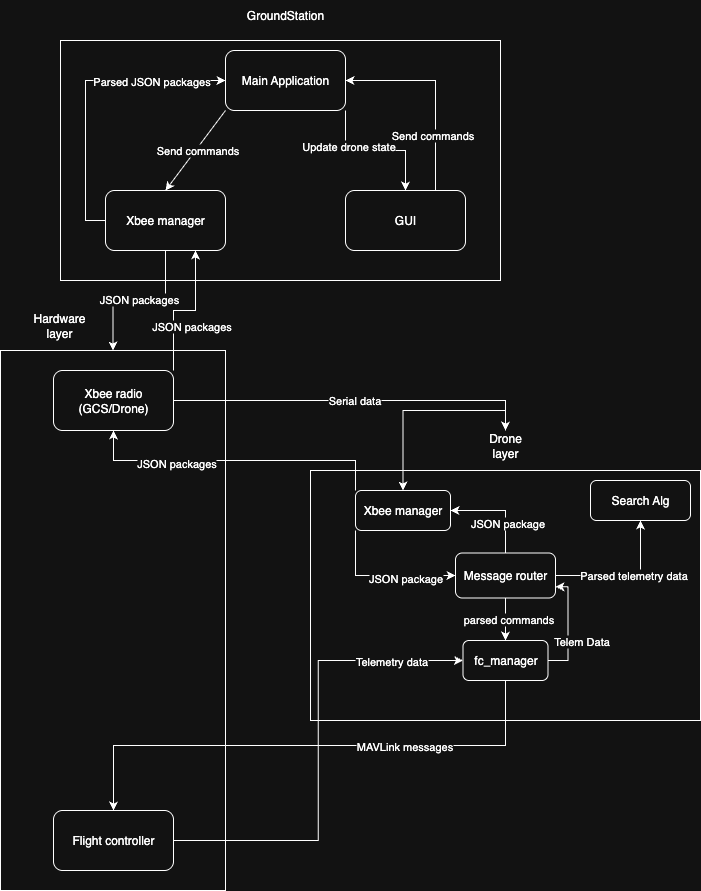

The diagram above was exported from draw.io. Its source (the exported page's mxGraphModel, read from the mxfile embedded in the PNG):
<mxGraphModel dx="1001" dy="694" grid="1" gridSize="10" guides="1" tooltips="1" connect="1" arrows="1" fold="1" page="1" pageScale="1" pageWidth="850" pageHeight="1100" math="0" shadow="0">
  <root>
    <mxCell id="0" />
    <mxCell id="1" parent="0" />
    <mxCell id="Ntx_PdIwx_aRY5FcVJAs-1" value="" style="rounded=0;whiteSpace=wrap;html=1;" parent="1" vertex="1">
      <mxGeometry x="200" y="60" width="440" height="240" as="geometry" />
    </mxCell>
    <mxCell id="Ntx_PdIwx_aRY5FcVJAs-2" value="GroundStation" style="text;html=1;align=center;verticalAlign=middle;whiteSpace=wrap;rounded=0;" parent="1" vertex="1">
      <mxGeometry x="395" y="20" width="60" height="30" as="geometry" />
    </mxCell>
    <mxCell id="72Hdjz3ytkDfMQCgoBp--5" style="edgeStyle=orthogonalEdgeStyle;rounded=0;orthogonalLoop=1;jettySize=auto;html=1;exitX=1;exitY=1;exitDx=0;exitDy=0;entryX=0.5;entryY=0;entryDx=0;entryDy=0;" parent="1" source="Ntx_PdIwx_aRY5FcVJAs-3" target="Ntx_PdIwx_aRY5FcVJAs-5" edge="1">
      <mxGeometry relative="1" as="geometry" />
    </mxCell>
    <mxCell id="72Hdjz3ytkDfMQCgoBp--6" value="Update drone state" style="edgeLabel;html=1;align=center;verticalAlign=middle;resizable=0;points=[];" parent="72Hdjz3ytkDfMQCgoBp--5" vertex="1" connectable="0">
      <mxGeometry x="-0.5" y="2" relative="1" as="geometry">
        <mxPoint as="offset" />
      </mxGeometry>
    </mxCell>
    <mxCell id="Ntx_PdIwx_aRY5FcVJAs-3" value="Main Application" style="rounded=1;whiteSpace=wrap;html=1;" parent="1" vertex="1">
      <mxGeometry x="365" y="70" width="120" height="60" as="geometry" />
    </mxCell>
    <mxCell id="72Hdjz3ytkDfMQCgoBp--2" style="edgeStyle=orthogonalEdgeStyle;rounded=0;orthogonalLoop=1;jettySize=auto;html=1;exitX=0.75;exitY=0;exitDx=0;exitDy=0;entryX=1;entryY=0.5;entryDx=0;entryDy=0;" parent="1" source="Ntx_PdIwx_aRY5FcVJAs-5" target="Ntx_PdIwx_aRY5FcVJAs-3" edge="1">
      <mxGeometry relative="1" as="geometry" />
    </mxCell>
    <mxCell id="72Hdjz3ytkDfMQCgoBp--4" value="Send commands" style="edgeLabel;html=1;align=center;verticalAlign=middle;resizable=0;points=[];" parent="72Hdjz3ytkDfMQCgoBp--2" vertex="1" connectable="0">
      <mxGeometry x="-0.45" y="4" relative="1" as="geometry">
        <mxPoint as="offset" />
      </mxGeometry>
    </mxCell>
    <mxCell id="Ntx_PdIwx_aRY5FcVJAs-5" value="GUI" style="rounded=1;whiteSpace=wrap;html=1;" parent="1" vertex="1">
      <mxGeometry x="485" y="210" width="120" height="60" as="geometry" />
    </mxCell>
    <mxCell id="72Hdjz3ytkDfMQCgoBp--1" style="edgeStyle=orthogonalEdgeStyle;rounded=0;orthogonalLoop=1;jettySize=auto;html=1;exitX=0.5;exitY=1;exitDx=0;exitDy=0;entryX=0.5;entryY=0;entryDx=0;entryDy=0;" parent="1" source="Ntx_PdIwx_aRY5FcVJAs-6" target="Ntx_PdIwx_aRY5FcVJAs-15" edge="1">
      <mxGeometry relative="1" as="geometry" />
    </mxCell>
    <mxCell id="72Hdjz3ytkDfMQCgoBp--39" value="JSON packages&amp;nbsp;" style="edgeLabel;html=1;align=center;verticalAlign=middle;resizable=0;points=[];" parent="72Hdjz3ytkDfMQCgoBp--1" vertex="1" connectable="0">
      <mxGeometry x="-0.0029" y="-2" relative="1" as="geometry">
        <mxPoint as="offset" />
      </mxGeometry>
    </mxCell>
    <mxCell id="72Hdjz3ytkDfMQCgoBp--43" style="edgeStyle=orthogonalEdgeStyle;rounded=0;orthogonalLoop=1;jettySize=auto;html=1;exitX=0;exitY=0.5;exitDx=0;exitDy=0;entryX=0;entryY=0.5;entryDx=0;entryDy=0;" parent="1" source="Ntx_PdIwx_aRY5FcVJAs-6" target="Ntx_PdIwx_aRY5FcVJAs-3" edge="1">
      <mxGeometry relative="1" as="geometry" />
    </mxCell>
    <mxCell id="72Hdjz3ytkDfMQCgoBp--44" value="Parsed JSON packages" style="edgeLabel;html=1;align=center;verticalAlign=middle;resizable=0;points=[];" parent="72Hdjz3ytkDfMQCgoBp--43" vertex="1" connectable="0">
      <mxGeometry x="0.5007" relative="1" as="geometry">
        <mxPoint as="offset" />
      </mxGeometry>
    </mxCell>
    <mxCell id="Ntx_PdIwx_aRY5FcVJAs-6" value="Xbee manager" style="rounded=1;whiteSpace=wrap;html=1;" parent="1" vertex="1">
      <mxGeometry x="245" y="210" width="120" height="60" as="geometry" />
    </mxCell>
    <mxCell id="Ntx_PdIwx_aRY5FcVJAs-13" value="" style="endArrow=classic;html=1;rounded=0;exitX=0;exitY=1;exitDx=0;exitDy=0;entryX=0.5;entryY=0;entryDx=0;entryDy=0;" parent="1" source="Ntx_PdIwx_aRY5FcVJAs-3" target="Ntx_PdIwx_aRY5FcVJAs-6" edge="1">
      <mxGeometry width="50" height="50" relative="1" as="geometry">
        <mxPoint x="400" y="270" as="sourcePoint" />
        <mxPoint x="450" y="220" as="targetPoint" />
      </mxGeometry>
    </mxCell>
    <mxCell id="Ntx_PdIwx_aRY5FcVJAs-14" value="Send commands" style="edgeLabel;html=1;align=center;verticalAlign=middle;resizable=0;points=[];" parent="Ntx_PdIwx_aRY5FcVJAs-13" vertex="1" connectable="0">
      <mxGeometry x="-0.012" y="1" relative="1" as="geometry">
        <mxPoint as="offset" />
      </mxGeometry>
    </mxCell>
    <mxCell id="Ntx_PdIwx_aRY5FcVJAs-15" value="" style="rounded=0;whiteSpace=wrap;html=1;" parent="1" vertex="1">
      <mxGeometry x="140" y="370" width="225" height="540" as="geometry" />
    </mxCell>
    <mxCell id="Ntx_PdIwx_aRY5FcVJAs-16" value="Hardware layer" style="text;html=1;align=center;verticalAlign=middle;whiteSpace=wrap;rounded=0;" parent="1" vertex="1">
      <mxGeometry x="160" y="330" width="77.5" height="30" as="geometry" />
    </mxCell>
    <mxCell id="72Hdjz3ytkDfMQCgoBp--7" value="" style="rounded=0;whiteSpace=wrap;html=1;" parent="1" vertex="1">
      <mxGeometry x="450" y="490" width="390" height="250" as="geometry" />
    </mxCell>
    <mxCell id="72Hdjz3ytkDfMQCgoBp--13" style="edgeStyle=orthogonalEdgeStyle;rounded=0;orthogonalLoop=1;jettySize=auto;html=1;exitX=0.5;exitY=0;exitDx=0;exitDy=0;entryX=0.5;entryY=0;entryDx=0;entryDy=0;" parent="1" source="72Hdjz3ytkDfMQCgoBp--8" target="72Hdjz3ytkDfMQCgoBp--11" edge="1">
      <mxGeometry relative="1" as="geometry" />
    </mxCell>
    <mxCell id="72Hdjz3ytkDfMQCgoBp--8" value="Drone layer" style="text;html=1;align=center;verticalAlign=middle;whiteSpace=wrap;rounded=0;" parent="1" vertex="1">
      <mxGeometry x="615" y="450" width="60" height="30" as="geometry" />
    </mxCell>
    <mxCell id="72Hdjz3ytkDfMQCgoBp--10" value="Serial data" style="edgeStyle=orthogonalEdgeStyle;rounded=0;orthogonalLoop=1;jettySize=auto;html=1;exitX=1;exitY=0.5;exitDx=0;exitDy=0;entryX=0.5;entryY=0;entryDx=0;entryDy=0;" parent="1" source="72Hdjz3ytkDfMQCgoBp--9" target="72Hdjz3ytkDfMQCgoBp--8" edge="1">
      <mxGeometry relative="1" as="geometry" />
    </mxCell>
    <mxCell id="72Hdjz3ytkDfMQCgoBp--38" style="edgeStyle=orthogonalEdgeStyle;rounded=0;orthogonalLoop=1;jettySize=auto;html=1;exitX=1;exitY=0;exitDx=0;exitDy=0;entryX=0.75;entryY=1;entryDx=0;entryDy=0;" parent="1" source="72Hdjz3ytkDfMQCgoBp--9" target="Ntx_PdIwx_aRY5FcVJAs-6" edge="1">
      <mxGeometry relative="1" as="geometry" />
    </mxCell>
    <mxCell id="72Hdjz3ytkDfMQCgoBp--40" value="JSON packages" style="edgeLabel;html=1;align=center;verticalAlign=middle;resizable=0;points=[];" parent="72Hdjz3ytkDfMQCgoBp--38" vertex="1" connectable="0">
      <mxGeometry x="-0.4585" relative="1" as="geometry">
        <mxPoint x="17" y="-6" as="offset" />
      </mxGeometry>
    </mxCell>
    <mxCell id="72Hdjz3ytkDfMQCgoBp--9" value="Xbee radio (GCS/Drone)" style="rounded=1;whiteSpace=wrap;html=1;" parent="1" vertex="1">
      <mxGeometry x="193" y="390" width="120" height="60" as="geometry" />
    </mxCell>
    <mxCell id="72Hdjz3ytkDfMQCgoBp--15" style="edgeStyle=orthogonalEdgeStyle;rounded=0;orthogonalLoop=1;jettySize=auto;html=1;exitX=0;exitY=1;exitDx=0;exitDy=0;entryX=0;entryY=0.5;entryDx=0;entryDy=0;" parent="1" source="72Hdjz3ytkDfMQCgoBp--11" target="72Hdjz3ytkDfMQCgoBp--14" edge="1">
      <mxGeometry relative="1" as="geometry" />
    </mxCell>
    <mxCell id="72Hdjz3ytkDfMQCgoBp--16" value="JSON package" style="edgeLabel;html=1;align=center;verticalAlign=middle;resizable=0;points=[];" parent="72Hdjz3ytkDfMQCgoBp--15" vertex="1" connectable="0">
      <mxGeometry x="0.3103" y="-2" relative="1" as="geometry">
        <mxPoint as="offset" />
      </mxGeometry>
    </mxCell>
    <mxCell id="72Hdjz3ytkDfMQCgoBp--36" style="edgeStyle=orthogonalEdgeStyle;rounded=0;orthogonalLoop=1;jettySize=auto;html=1;exitX=0;exitY=0;exitDx=0;exitDy=0;entryX=0.5;entryY=1;entryDx=0;entryDy=0;" parent="1" source="72Hdjz3ytkDfMQCgoBp--11" target="72Hdjz3ytkDfMQCgoBp--9" edge="1">
      <mxGeometry relative="1" as="geometry" />
    </mxCell>
    <mxCell id="72Hdjz3ytkDfMQCgoBp--37" value="JSON packages" style="edgeLabel;html=1;align=center;verticalAlign=middle;resizable=0;points=[];" parent="72Hdjz3ytkDfMQCgoBp--36" vertex="1" connectable="0">
      <mxGeometry x="0.3937" y="2" relative="1" as="geometry">
        <mxPoint as="offset" />
      </mxGeometry>
    </mxCell>
    <mxCell id="72Hdjz3ytkDfMQCgoBp--11" value="Xbee manager" style="rounded=1;whiteSpace=wrap;html=1;" parent="1" vertex="1">
      <mxGeometry x="495" y="510" width="95" height="40" as="geometry" />
    </mxCell>
    <mxCell id="72Hdjz3ytkDfMQCgoBp--17" style="edgeStyle=orthogonalEdgeStyle;rounded=0;orthogonalLoop=1;jettySize=auto;html=1;exitX=0.5;exitY=0;exitDx=0;exitDy=0;entryX=1;entryY=0.5;entryDx=0;entryDy=0;" parent="1" source="72Hdjz3ytkDfMQCgoBp--14" target="72Hdjz3ytkDfMQCgoBp--11" edge="1">
      <mxGeometry relative="1" as="geometry" />
    </mxCell>
    <mxCell id="72Hdjz3ytkDfMQCgoBp--18" value="JSON package" style="edgeLabel;html=1;align=center;verticalAlign=middle;resizable=0;points=[];" parent="72Hdjz3ytkDfMQCgoBp--17" vertex="1" connectable="0">
      <mxGeometry x="-0.3744" y="-1" relative="1" as="geometry">
        <mxPoint as="offset" />
      </mxGeometry>
    </mxCell>
    <mxCell id="72Hdjz3ytkDfMQCgoBp--20" style="edgeStyle=orthogonalEdgeStyle;rounded=0;orthogonalLoop=1;jettySize=auto;html=1;exitX=1;exitY=0.5;exitDx=0;exitDy=0;entryX=0.5;entryY=1;entryDx=0;entryDy=0;" parent="1" source="72Hdjz3ytkDfMQCgoBp--14" target="72Hdjz3ytkDfMQCgoBp--19" edge="1">
      <mxGeometry relative="1" as="geometry" />
    </mxCell>
    <mxCell id="72Hdjz3ytkDfMQCgoBp--21" value="Parsed telemetry data" style="edgeLabel;html=1;align=center;verticalAlign=middle;resizable=0;points=[];" parent="72Hdjz3ytkDfMQCgoBp--20" vertex="1" connectable="0">
      <mxGeometry x="0.1143" y="1" relative="1" as="geometry">
        <mxPoint as="offset" />
      </mxGeometry>
    </mxCell>
    <mxCell id="72Hdjz3ytkDfMQCgoBp--23" style="edgeStyle=orthogonalEdgeStyle;rounded=0;orthogonalLoop=1;jettySize=auto;html=1;exitX=0.5;exitY=1;exitDx=0;exitDy=0;" parent="1" source="72Hdjz3ytkDfMQCgoBp--14" target="72Hdjz3ytkDfMQCgoBp--22" edge="1">
      <mxGeometry relative="1" as="geometry" />
    </mxCell>
    <mxCell id="72Hdjz3ytkDfMQCgoBp--27" value="parsed commands" style="edgeLabel;html=1;align=center;verticalAlign=middle;resizable=0;points=[];" parent="72Hdjz3ytkDfMQCgoBp--23" vertex="1" connectable="0">
      <mxGeometry x="-0.0824" y="2" relative="1" as="geometry">
        <mxPoint y="1" as="offset" />
      </mxGeometry>
    </mxCell>
    <mxCell id="72Hdjz3ytkDfMQCgoBp--14" value="Message router" style="rounded=1;whiteSpace=wrap;html=1;" parent="1" vertex="1">
      <mxGeometry x="595" y="572.5" width="100" height="45" as="geometry" />
    </mxCell>
    <mxCell id="72Hdjz3ytkDfMQCgoBp--19" value="Search Alg" style="rounded=1;whiteSpace=wrap;html=1;" parent="1" vertex="1">
      <mxGeometry x="730" y="500" width="100" height="40" as="geometry" />
    </mxCell>
    <mxCell id="72Hdjz3ytkDfMQCgoBp--30" style="edgeStyle=orthogonalEdgeStyle;rounded=0;orthogonalLoop=1;jettySize=auto;html=1;exitX=0.5;exitY=1;exitDx=0;exitDy=0;entryX=0.5;entryY=0;entryDx=0;entryDy=0;" parent="1" source="72Hdjz3ytkDfMQCgoBp--22" target="72Hdjz3ytkDfMQCgoBp--29" edge="1">
      <mxGeometry relative="1" as="geometry" />
    </mxCell>
    <mxCell id="72Hdjz3ytkDfMQCgoBp--31" value="MAVLink messages" style="edgeLabel;html=1;align=center;verticalAlign=middle;resizable=0;points=[];" parent="72Hdjz3ytkDfMQCgoBp--30" vertex="1" connectable="0">
      <mxGeometry x="-0.0038" relative="1" as="geometry">
        <mxPoint x="93" as="offset" />
      </mxGeometry>
    </mxCell>
    <mxCell id="72Hdjz3ytkDfMQCgoBp--34" style="edgeStyle=orthogonalEdgeStyle;rounded=0;orthogonalLoop=1;jettySize=auto;html=1;exitX=1;exitY=0.5;exitDx=0;exitDy=0;entryX=1;entryY=0.75;entryDx=0;entryDy=0;" parent="1" source="72Hdjz3ytkDfMQCgoBp--22" target="72Hdjz3ytkDfMQCgoBp--14" edge="1">
      <mxGeometry relative="1" as="geometry" />
    </mxCell>
    <mxCell id="72Hdjz3ytkDfMQCgoBp--35" value="Telem Data" style="edgeLabel;html=1;align=center;verticalAlign=middle;resizable=0;points=[];" parent="72Hdjz3ytkDfMQCgoBp--34" vertex="1" connectable="0">
      <mxGeometry x="0.0923" relative="1" as="geometry">
        <mxPoint x="13" y="18" as="offset" />
      </mxGeometry>
    </mxCell>
    <mxCell id="72Hdjz3ytkDfMQCgoBp--22" value="fc_manager" style="rounded=1;whiteSpace=wrap;html=1;" parent="1" vertex="1">
      <mxGeometry x="602.5" y="660" width="85" height="40" as="geometry" />
    </mxCell>
    <mxCell id="72Hdjz3ytkDfMQCgoBp--32" style="edgeStyle=orthogonalEdgeStyle;rounded=0;orthogonalLoop=1;jettySize=auto;html=1;exitX=1;exitY=0.5;exitDx=0;exitDy=0;entryX=0;entryY=0.5;entryDx=0;entryDy=0;" parent="1" source="72Hdjz3ytkDfMQCgoBp--29" target="72Hdjz3ytkDfMQCgoBp--22" edge="1">
      <mxGeometry relative="1" as="geometry" />
    </mxCell>
    <mxCell id="72Hdjz3ytkDfMQCgoBp--33" value="Telemetry data" style="edgeLabel;html=1;align=center;verticalAlign=middle;resizable=0;points=[];" parent="72Hdjz3ytkDfMQCgoBp--32" vertex="1" connectable="0">
      <mxGeometry x="0.5932" relative="1" as="geometry">
        <mxPoint x="23" as="offset" />
      </mxGeometry>
    </mxCell>
    <mxCell id="72Hdjz3ytkDfMQCgoBp--29" value="Flight controller" style="rounded=1;whiteSpace=wrap;html=1;" parent="1" vertex="1">
      <mxGeometry x="193" y="830" width="120" height="60" as="geometry" />
    </mxCell>
  </root>
</mxGraphModel>